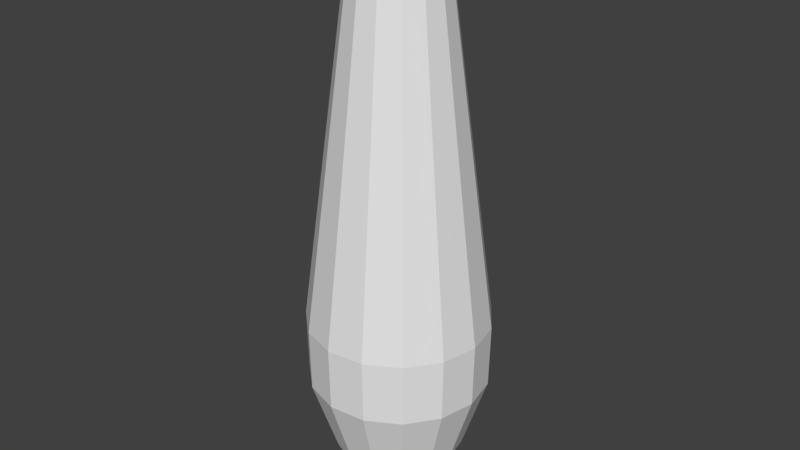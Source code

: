 # Source: pin-collider.blend  (saved by Blender 2.79.0; exported with 4.5.12 LTS)
import bpy
from mathutils import Matrix  # noqa: F401  (used for matrix-valued properties, if any)

bpy.ops.wm.read_factory_settings(use_empty=True)
scene = bpy.context.scene
scene.name = 'Scene'

# ---- collections
col_collection_1 = bpy.data.collections.new('Collection 1'); scene.collection.children.link(col_collection_1)

# ---- world
world_world = bpy.data.worlds.new('World'); scene.world = world_world
world_world.color = (0.05088, 0.05088, 0.05088)
world_world.use_sun_shadow = False
world_world.sun_shadow_jitter_overblur = 0.0
world_world.cycles.sampling_method = 'MANUAL'

# ---- meshes
me_cubeziercurve_000 = bpy.data.meshes.new('CUBezierCurve.000')
me_cubeziercurve_000.from_pydata([(-0.3666, -0.475, -3.437e-07), (-0.375, -0.8861, -4.161e-07), (-0.5338, -1.375, -4.76e-07), (-0.6417, -1.612, 3.549e-07), (-0.6868, -1.682, 1.14e-06), (-0.7449, -1.725, 1.928e-06), (-0.7823, 1.983, 0.07797), (-0.6955, 1.811, 0.1166), (-0.4177, -0.475, 0.2403), (-0.4253, -0.8861, 0.2369), (-0.5705, -1.375, 0.1723), (-0.669, -1.612, 0.1284), (-0.7102, -1.682, 0.1101), (-0.7632, -1.725, 0.08644), (-0.8291, 1.983, 0.1425), (-0.7656, 1.811, 0.2131), (-0.5621, -0.475, 0.439), (-0.5677, -0.8861, 0.4328), (-0.674, -1.375, 0.3148), (-0.7462, -1.612, 0.2346), (-0.7763, -1.682, 0.2011), (-0.8152, -1.725, 0.1579), (-0.8982, 1.983, 0.1823), (-0.8688, 1.811, 0.2727), (-0.7748, -0.475, 0.5618), (-0.7774, -0.8861, 0.5539), (-0.8265, -1.375, 0.4028), (-0.8599, -1.612, 0.3002), (-0.8738, -1.682, 0.2574), (-0.8917, -1.725, 0.2021), (-0.9774, 1.983, 0.1906), (-0.9874, 1.811, 0.2851), (-1.019, -0.475, 0.5875), (-1.018, -0.8861, 0.5792), (-1.002, -1.375, 0.4212), (-0.9904, -1.612, 0.3139), (-0.9857, -1.682, 0.2691), (-0.9796, -1.725, 0.2114), (-1.053, 1.983, 0.166), (-1.101, 1.811, 0.2483), (-1.253, -0.475, 0.5116), (-1.249, -0.8861, 0.5044), (-1.169, -1.375, 0.3668), (-1.115, -1.612, 0.2734), (-1.093, -1.682, 0.2344), (-1.064, -1.725, 0.1841), (-0.9574, 2.047, -1.716e-06), (-1.112, 1.983, 0.1127), (-1.189, 1.811, 0.1685), (-1.435, -0.475, 0.3472), (-1.429, -0.8861, 0.3423), (-1.3, -1.375, 0.249), (-1.213, -1.612, 0.1855), (-1.176, -1.682, 0.1591), (-1.129, -1.725, 0.1249), (-1.145, 1.983, 0.03985), (-1.238, 1.811, 0.05961), (-1.535, -0.475, 0.1228), (-1.527, -0.8861, 0.1211), (-1.372, -1.375, 0.08806), (-1.266, -1.612, 0.06563), (-1.222, -1.682, 0.05627), (-1.165, -1.725, 0.04419), (-1.145, 1.983, -0.03986), (-1.238, 1.811, -0.05961), (-1.535, -0.475, -0.1228), (-1.527, -0.8861, -0.1211), (-1.372, -1.375, -0.08806), (-1.266, -1.612, -0.06563), (-1.222, -1.682, -0.05627), (-1.165, -1.725, -0.04419), (-1.112, 1.983, -0.1127), (-1.189, 1.811, -0.1685), (-1.435, -0.475, -0.3472), (-1.429, -0.8861, -0.3423), (-1.3, -1.375, -0.249), (-1.213, -1.612, -0.1855), (-1.176, -1.682, -0.1591), (-1.129, -1.725, -0.1249), (-1.053, 1.983, -0.166), (-1.101, 1.811, -0.2483), (-1.253, -0.475, -0.5116), (-1.249, -0.8861, -0.5044), (-1.169, -1.375, -0.3668), (-1.115, -1.612, -0.2734), (-1.093, -1.682, -0.2344), (-1.064, -1.725, -0.1841), (-0.9774, 1.983, -0.1906), (-0.9874, 1.811, -0.2851), (-1.019, -0.475, -0.5875), (-1.018, -0.8861, -0.5792), (-1.002, -1.375, -0.4212), (-0.9904, -1.612, -0.3139), (-0.9857, -1.682, -0.2691), (-0.9796, -1.725, -0.2114), (-0.8982, 1.983, -0.1823), (-0.8688, 1.811, -0.2727), (-0.7748, -0.475, -0.5618), (-0.7774, -0.8861, -0.5539), (-0.8265, -1.375, -0.4028), (-0.8599, -1.612, -0.3002), (-0.8738, -1.682, -0.2574), (-0.8917, -1.725, -0.2021), (-0.8291, 1.983, -0.1425), (-0.7656, 1.811, -0.2131), (-0.5621, -0.475, -0.439), (-0.5677, -0.8861, -0.4328), (-0.674, -1.375, -0.3148), (-0.7462, -1.612, -0.2346), (-0.7763, -1.682, -0.2011), (-0.8152, -1.725, -0.1579), (-0.7823, 1.983, -0.07796), (-0.6955, 1.811, -0.1166), (-0.4177, -0.475, -0.2403), (-0.4253, -0.8861, -0.2369), (-0.5705, -1.375, -0.1723), (-0.669, -1.612, -0.1284), (-0.7102, -1.682, -0.1101), (-0.7632, -1.725, -0.08644), (-0.7657, 1.983, 2.561e-06), (-0.6707, 1.811, 1.876e-06)], [], [(4, 3, 11, 12), (13, 12, 20, 21), (5, 4, 12, 13), (120, 119, 6, 7), (1, 0, 8, 9), (24, 16, 15, 23), (12, 11, 19, 20), (2, 1, 9, 10), (16, 8, 7, 15), (10, 11, 3, 2), (10, 9, 17, 18), (23, 15, 14, 22), (24, 23, 31, 32), (7, 6, 14, 15), (46, 14, 6), (18, 19, 11, 10), (21, 20, 28, 29), (28, 20, 19, 27), (23, 22, 30, 31), (33, 32, 40, 41), (32, 31, 39, 40), (18, 17, 25, 26), (22, 14, 46), (26, 27, 19, 18), (37, 29, 28, 36), (28, 27, 35, 36), (30, 22, 46), (40, 39, 48, 49), (26, 25, 33, 34), (34, 35, 27, 26), (31, 30, 38, 39), (41, 40, 49, 50), (37, 36, 44, 45), (36, 35, 43, 44), (49, 48, 56, 57), (34, 33, 41, 42), (42, 43, 35, 34), (38, 30, 46), (39, 38, 47, 48), (50, 49, 57, 58), (44, 43, 52, 53), (45, 44, 53, 54), (42, 41, 50, 51), (51, 52, 43, 42), (47, 38, 46), (48, 47, 55, 56), (58, 57, 65, 66), (57, 56, 64, 65), (53, 52, 60, 61), (54, 53, 61, 62), (51, 50, 58, 59), (59, 60, 52, 51), (55, 47, 46), (56, 55, 63, 64), (66, 65, 73, 74), (65, 64, 72, 73), (67, 59, 58, 66), (61, 60, 68, 69), (62, 61, 69, 70), (67, 68, 60, 59), (63, 55, 46), (64, 63, 71, 72), (74, 73, 81, 82), (73, 72, 80, 81), (69, 68, 76, 77), (70, 69, 77, 78), (75, 76, 68, 67), (71, 63, 46), (72, 71, 79, 80), (89, 81, 80, 88), (67, 66, 74, 75), (82, 81, 89, 90), (77, 76, 84, 85), (78, 77, 85, 86), (83, 84, 76, 75), (80, 79, 87, 88), (90, 89, 97, 98), (89, 88, 96, 97), (75, 74, 82, 83), (79, 71, 46), (86, 85, 93, 94), (85, 84, 92, 93), (88, 87, 95, 96), (98, 97, 105, 106), (97, 96, 104, 105), (83, 82, 90, 91), (91, 92, 84, 83), (87, 79, 46), (94, 93, 101, 102), (93, 92, 100, 101), (96, 95, 103, 104), (106, 105, 113, 114), (113, 105, 104, 112), (91, 90, 98, 99), (99, 100, 92, 91), (95, 87, 46), (102, 101, 109, 110), (101, 100, 108, 109), (104, 103, 111, 112), (0, 113, 112, 120), (99, 98, 106, 107), (107, 108, 100, 99), (103, 95, 46), (110, 109, 117, 118), (109, 108, 116, 117), (112, 111, 119, 120), (119, 111, 46), (107, 106, 114, 115), (115, 116, 108, 107), (46, 111, 103), (114, 1, 2, 115), (117, 4, 5, 118), (8, 0, 120, 7), (6, 119, 46), (17, 16, 24, 25), (9, 8, 16, 17), (25, 24, 32, 33), (114, 113, 0, 1), (2, 3, 116, 115), (116, 3, 4, 117), (5, 13, 21, 29, 37, 45, 54, 62, 70, 78, 86, 94, 102, 110, 118)])
me_cubeziercurve_000.use_remesh_preserve_volume = False
me_cubeziercurve_000.use_remesh_preserve_attributes = False
me_cubeziercurve_000.use_mirror_vertex_groups = False
me_cubeziercurve_000.update()

# ---- objects
ob_pin = bpy.data.objects.new('Pin', me_cubeziercurve_000)

# ---- transforms, parenting, visibility, modifiers, constraints
ob_pin.location = (0.9574, 0.0, 1.944)
ob_pin.rotation_euler = (1.571, -0.0, -0.0)
ob_pin.lineart.crease_threshold = 0.0

# ---- collection membership
col_collection_1.objects.link(ob_pin)

# ---- scene / render settings (as saved in the file)
scene.frame_start = 1; scene.frame_end = 250; scene.frame_set(1)
scene.render.engine = 'CYCLES'
scene.render.resolution_percentage = 50
scene.render.dither_intensity = 0.0
scene.cycles.use_denoising = False
scene.cycles.samples = 128
scene.cycles.sampling_pattern = 'TABULATED_SOBOL'
scene.cycles.light_sampling_threshold = 0.0
scene.cycles.use_adaptive_sampling = False
scene.cycles.use_light_tree = False
scene.cycles.blur_glossy = 0.0
scene.cycles.sample_clamp_indirect = 0.0
scene.view_settings.view_transform = 'Standard'
bpy.context.view_layer.update()

# ---- added for rendering (the .blend has no active camera and no usable light): camera, sun
cam_auto = bpy.data.cameras.new('AutoCamera')
cam_auto.lens = 50.0
cam_auto.sensor_width = 36.0
cam_auto.clip_end = 1000.0
ob_auto_camera = bpy.data.objects.new('AutoCamera', cam_auto)
scene.collection.objects.link(ob_auto_camera)
ob_auto_camera.location = (3.81863, -4.57461, 5.15525)
ob_auto_camera.rotation_euler = (1.09748, -7.21219e-08, 0.694738)
scene.camera = ob_auto_camera
light_auto_sun = bpy.data.lights.new('AutoSun', 'SUN')
light_auto_sun.energy = 3.0
light_auto_sun.angle = 0.0523599
ob_auto_sun = bpy.data.objects.new('AutoSun', light_auto_sun)
scene.collection.objects.link(ob_auto_sun)
ob_auto_sun.rotation_euler = (0.872665, 0.174533, 0.523599)
bpy.context.view_layer.update()
